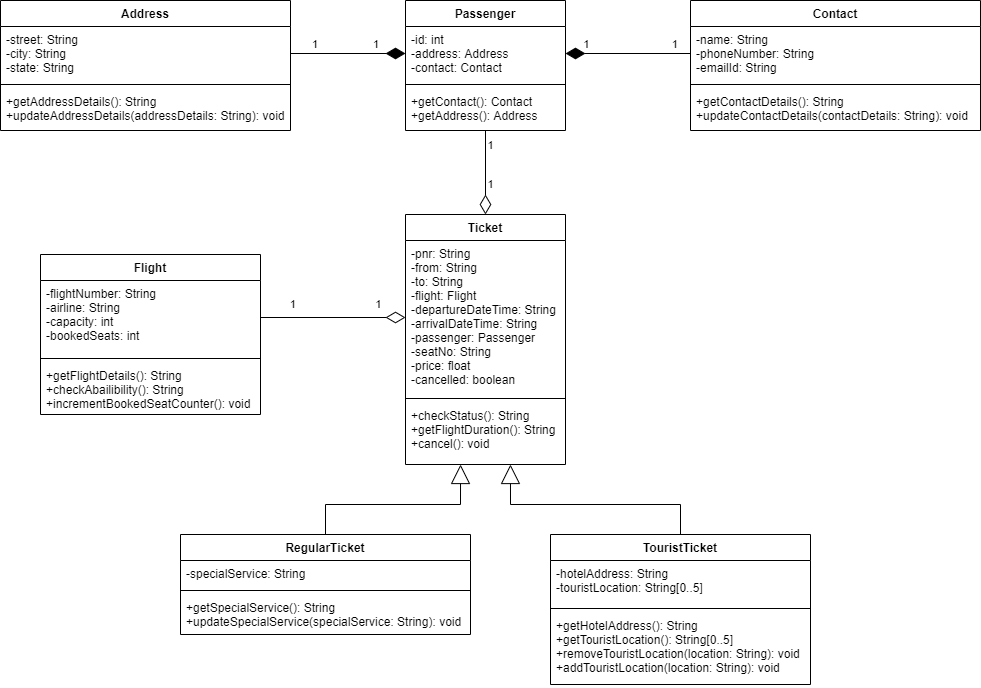

The diagram above was exported from draw.io. Its source (the exported page's mxGraphModel, read from the mxfile embedded in the PNG):
<mxGraphModel dx="1674" dy="490" grid="1" gridSize="10" guides="1" tooltips="1" connect="1" arrows="1" fold="1" page="1" pageScale="1" pageWidth="850" pageHeight="1100" math="0" shadow="0">
  <root>
    <mxCell id="0" />
    <mxCell id="1" parent="0" />
    <mxCell id="QEuGTQLFcwZ--dqGqzsZ-1" value="Address" style="swimlane;fontStyle=1;align=center;verticalAlign=top;childLayout=stackLayout;horizontal=1;startSize=26;horizontalStack=0;resizeParent=1;resizeParentMax=0;resizeLast=0;collapsible=1;marginBottom=0;" vertex="1" parent="1">
      <mxGeometry x="-60" y="46" width="290" height="130" as="geometry" />
    </mxCell>
    <mxCell id="QEuGTQLFcwZ--dqGqzsZ-2" value="-street: String&#10;-city: String&#10;-state: String" style="text;strokeColor=none;fillColor=none;align=left;verticalAlign=top;spacingLeft=4;spacingRight=4;overflow=hidden;rotatable=0;points=[[0,0.5],[1,0.5]];portConstraint=eastwest;" vertex="1" parent="QEuGTQLFcwZ--dqGqzsZ-1">
      <mxGeometry y="26" width="290" height="54" as="geometry" />
    </mxCell>
    <mxCell id="QEuGTQLFcwZ--dqGqzsZ-3" value="" style="line;strokeWidth=1;fillColor=none;align=left;verticalAlign=middle;spacingTop=-1;spacingLeft=3;spacingRight=3;rotatable=0;labelPosition=right;points=[];portConstraint=eastwest;" vertex="1" parent="QEuGTQLFcwZ--dqGqzsZ-1">
      <mxGeometry y="80" width="290" height="8" as="geometry" />
    </mxCell>
    <mxCell id="QEuGTQLFcwZ--dqGqzsZ-4" value="+getAddressDetails(): String&#10;+updateAddressDetails(addressDetails: String): void" style="text;strokeColor=none;fillColor=none;align=left;verticalAlign=top;spacingLeft=4;spacingRight=4;overflow=hidden;rotatable=0;points=[[0,0.5],[1,0.5]];portConstraint=eastwest;" vertex="1" parent="QEuGTQLFcwZ--dqGqzsZ-1">
      <mxGeometry y="88" width="290" height="42" as="geometry" />
    </mxCell>
    <mxCell id="QEuGTQLFcwZ--dqGqzsZ-5" value="Contact" style="swimlane;fontStyle=1;align=center;verticalAlign=top;childLayout=stackLayout;horizontal=1;startSize=26;horizontalStack=0;resizeParent=1;resizeParentMax=0;resizeLast=0;collapsible=1;marginBottom=0;" vertex="1" parent="1">
      <mxGeometry x="630" y="46" width="290" height="130" as="geometry" />
    </mxCell>
    <mxCell id="QEuGTQLFcwZ--dqGqzsZ-6" value="-name: String&#10;-phoneNumber: String&#10;-emailId: String" style="text;strokeColor=none;fillColor=none;align=left;verticalAlign=top;spacingLeft=4;spacingRight=4;overflow=hidden;rotatable=0;points=[[0,0.5],[1,0.5]];portConstraint=eastwest;" vertex="1" parent="QEuGTQLFcwZ--dqGqzsZ-5">
      <mxGeometry y="26" width="290" height="54" as="geometry" />
    </mxCell>
    <mxCell id="QEuGTQLFcwZ--dqGqzsZ-7" value="" style="line;strokeWidth=1;fillColor=none;align=left;verticalAlign=middle;spacingTop=-1;spacingLeft=3;spacingRight=3;rotatable=0;labelPosition=right;points=[];portConstraint=eastwest;" vertex="1" parent="QEuGTQLFcwZ--dqGqzsZ-5">
      <mxGeometry y="80" width="290" height="8" as="geometry" />
    </mxCell>
    <mxCell id="QEuGTQLFcwZ--dqGqzsZ-8" value="+getContactDetails(): String&#10;+updateContactDetails(contactDetails: String): void" style="text;strokeColor=none;fillColor=none;align=left;verticalAlign=top;spacingLeft=4;spacingRight=4;overflow=hidden;rotatable=0;points=[[0,0.5],[1,0.5]];portConstraint=eastwest;" vertex="1" parent="QEuGTQLFcwZ--dqGqzsZ-5">
      <mxGeometry y="88" width="290" height="42" as="geometry" />
    </mxCell>
    <mxCell id="QEuGTQLFcwZ--dqGqzsZ-9" value="Ticket" style="swimlane;fontStyle=1;align=center;verticalAlign=top;childLayout=stackLayout;horizontal=1;startSize=26;horizontalStack=0;resizeParent=1;resizeParentMax=0;resizeLast=0;collapsible=1;marginBottom=0;" vertex="1" parent="1">
      <mxGeometry x="345" y="260" width="160" height="250" as="geometry" />
    </mxCell>
    <mxCell id="QEuGTQLFcwZ--dqGqzsZ-10" value="-pnr: String&#10;-from: String&#10;-to: String&#10;-flight: Flight&#10;-departureDateTime: String&#10;-arrivalDateTime: String&#10;-passenger: Passenger&#10;-seatNo: String&#10;-price: float&#10;-cancelled: boolean" style="text;strokeColor=none;fillColor=none;align=left;verticalAlign=top;spacingLeft=4;spacingRight=4;overflow=hidden;rotatable=0;points=[[0,0.5],[1,0.5]];portConstraint=eastwest;" vertex="1" parent="QEuGTQLFcwZ--dqGqzsZ-9">
      <mxGeometry y="26" width="160" height="154" as="geometry" />
    </mxCell>
    <mxCell id="QEuGTQLFcwZ--dqGqzsZ-11" value="" style="line;strokeWidth=1;fillColor=none;align=left;verticalAlign=middle;spacingTop=-1;spacingLeft=3;spacingRight=3;rotatable=0;labelPosition=right;points=[];portConstraint=eastwest;" vertex="1" parent="QEuGTQLFcwZ--dqGqzsZ-9">
      <mxGeometry y="180" width="160" height="8" as="geometry" />
    </mxCell>
    <mxCell id="QEuGTQLFcwZ--dqGqzsZ-12" value="+checkStatus(): String&#10;+getFlightDuration(): String&#10;+cancel(): void" style="text;strokeColor=none;fillColor=none;align=left;verticalAlign=top;spacingLeft=4;spacingRight=4;overflow=hidden;rotatable=0;points=[[0,0.5],[1,0.5]];portConstraint=eastwest;" vertex="1" parent="QEuGTQLFcwZ--dqGqzsZ-9">
      <mxGeometry y="188" width="160" height="62" as="geometry" />
    </mxCell>
    <mxCell id="QEuGTQLFcwZ--dqGqzsZ-13" value="Flight" style="swimlane;fontStyle=1;align=center;verticalAlign=top;childLayout=stackLayout;horizontal=1;startSize=26;horizontalStack=0;resizeParent=1;resizeParentMax=0;resizeLast=0;collapsible=1;marginBottom=0;" vertex="1" parent="1">
      <mxGeometry x="-20" y="300" width="220" height="160" as="geometry" />
    </mxCell>
    <mxCell id="QEuGTQLFcwZ--dqGqzsZ-14" value="-flightNumber: String&#10;-airline: String&#10;-capacity: int&#10;-bookedSeats: int" style="text;strokeColor=none;fillColor=none;align=left;verticalAlign=top;spacingLeft=4;spacingRight=4;overflow=hidden;rotatable=0;points=[[0,0.5],[1,0.5]];portConstraint=eastwest;" vertex="1" parent="QEuGTQLFcwZ--dqGqzsZ-13">
      <mxGeometry y="26" width="220" height="74" as="geometry" />
    </mxCell>
    <mxCell id="QEuGTQLFcwZ--dqGqzsZ-15" value="" style="line;strokeWidth=1;fillColor=none;align=left;verticalAlign=middle;spacingTop=-1;spacingLeft=3;spacingRight=3;rotatable=0;labelPosition=right;points=[];portConstraint=eastwest;" vertex="1" parent="QEuGTQLFcwZ--dqGqzsZ-13">
      <mxGeometry y="100" width="220" height="8" as="geometry" />
    </mxCell>
    <mxCell id="QEuGTQLFcwZ--dqGqzsZ-16" value="+getFlightDetails(): String&#10;+checkAbailibility(): String&#10;+incrementBookedSeatCounter(): void" style="text;strokeColor=none;fillColor=none;align=left;verticalAlign=top;spacingLeft=4;spacingRight=4;overflow=hidden;rotatable=0;points=[[0,0.5],[1,0.5]];portConstraint=eastwest;" vertex="1" parent="QEuGTQLFcwZ--dqGqzsZ-13">
      <mxGeometry y="108" width="220" height="52" as="geometry" />
    </mxCell>
    <mxCell id="QEuGTQLFcwZ--dqGqzsZ-35" style="edgeStyle=orthogonalEdgeStyle;rounded=0;orthogonalLoop=1;jettySize=auto;html=1;entryX=0.344;entryY=1;entryDx=0;entryDy=0;entryPerimeter=0;startArrow=none;startFill=0;endArrow=block;endFill=0;startSize=6;endSize=17;targetPerimeterSpacing=0;strokeWidth=1;" edge="1" parent="1" source="QEuGTQLFcwZ--dqGqzsZ-17" target="QEuGTQLFcwZ--dqGqzsZ-12">
      <mxGeometry relative="1" as="geometry" />
    </mxCell>
    <mxCell id="QEuGTQLFcwZ--dqGqzsZ-17" value="RegularTicket" style="swimlane;fontStyle=1;align=center;verticalAlign=top;childLayout=stackLayout;horizontal=1;startSize=26;horizontalStack=0;resizeParent=1;resizeParentMax=0;resizeLast=0;collapsible=1;marginBottom=0;" vertex="1" parent="1">
      <mxGeometry x="120" y="580" width="290" height="100" as="geometry" />
    </mxCell>
    <mxCell id="QEuGTQLFcwZ--dqGqzsZ-18" value="-specialService: String" style="text;strokeColor=none;fillColor=none;align=left;verticalAlign=top;spacingLeft=4;spacingRight=4;overflow=hidden;rotatable=0;points=[[0,0.5],[1,0.5]];portConstraint=eastwest;" vertex="1" parent="QEuGTQLFcwZ--dqGqzsZ-17">
      <mxGeometry y="26" width="290" height="26" as="geometry" />
    </mxCell>
    <mxCell id="QEuGTQLFcwZ--dqGqzsZ-19" value="" style="line;strokeWidth=1;fillColor=none;align=left;verticalAlign=middle;spacingTop=-1;spacingLeft=3;spacingRight=3;rotatable=0;labelPosition=right;points=[];portConstraint=eastwest;" vertex="1" parent="QEuGTQLFcwZ--dqGqzsZ-17">
      <mxGeometry y="52" width="290" height="8" as="geometry" />
    </mxCell>
    <mxCell id="QEuGTQLFcwZ--dqGqzsZ-20" value="+getSpecialService(): String&#10;+updateSpecialService(specialService: String): void" style="text;strokeColor=none;fillColor=none;align=left;verticalAlign=top;spacingLeft=4;spacingRight=4;overflow=hidden;rotatable=0;points=[[0,0.5],[1,0.5]];portConstraint=eastwest;" vertex="1" parent="QEuGTQLFcwZ--dqGqzsZ-17">
      <mxGeometry y="60" width="290" height="40" as="geometry" />
    </mxCell>
    <mxCell id="QEuGTQLFcwZ--dqGqzsZ-36" style="edgeStyle=orthogonalEdgeStyle;rounded=0;orthogonalLoop=1;jettySize=auto;html=1;entryX=0.656;entryY=1;entryDx=0;entryDy=0;entryPerimeter=0;startArrow=none;startFill=0;endArrow=block;endFill=0;startSize=6;endSize=17;targetPerimeterSpacing=0;strokeWidth=1;" edge="1" parent="1" source="QEuGTQLFcwZ--dqGqzsZ-21" target="QEuGTQLFcwZ--dqGqzsZ-12">
      <mxGeometry relative="1" as="geometry" />
    </mxCell>
    <mxCell id="QEuGTQLFcwZ--dqGqzsZ-21" value="TouristTicket" style="swimlane;fontStyle=1;align=center;verticalAlign=top;childLayout=stackLayout;horizontal=1;startSize=26;horizontalStack=0;resizeParent=1;resizeParentMax=0;resizeLast=0;collapsible=1;marginBottom=0;" vertex="1" parent="1">
      <mxGeometry x="490" y="580" width="260" height="150" as="geometry" />
    </mxCell>
    <mxCell id="QEuGTQLFcwZ--dqGqzsZ-22" value="-hotelAddress: String&#10;-touristLocation: String[0..5]" style="text;strokeColor=none;fillColor=none;align=left;verticalAlign=top;spacingLeft=4;spacingRight=4;overflow=hidden;rotatable=0;points=[[0,0.5],[1,0.5]];portConstraint=eastwest;" vertex="1" parent="QEuGTQLFcwZ--dqGqzsZ-21">
      <mxGeometry y="26" width="260" height="44" as="geometry" />
    </mxCell>
    <mxCell id="QEuGTQLFcwZ--dqGqzsZ-23" value="" style="line;strokeWidth=1;fillColor=none;align=left;verticalAlign=middle;spacingTop=-1;spacingLeft=3;spacingRight=3;rotatable=0;labelPosition=right;points=[];portConstraint=eastwest;" vertex="1" parent="QEuGTQLFcwZ--dqGqzsZ-21">
      <mxGeometry y="70" width="260" height="8" as="geometry" />
    </mxCell>
    <mxCell id="QEuGTQLFcwZ--dqGqzsZ-24" value="+getHotelAddress(): String&#10;+getTouristLocation(): String[0..5]&#10;+removeTouristLocation(location: String): void&#10;+addTouristLocation(location: String): void" style="text;strokeColor=none;fillColor=none;align=left;verticalAlign=top;spacingLeft=4;spacingRight=4;overflow=hidden;rotatable=0;points=[[0,0.5],[1,0.5]];portConstraint=eastwest;" vertex="1" parent="QEuGTQLFcwZ--dqGqzsZ-21">
      <mxGeometry y="78" width="260" height="72" as="geometry" />
    </mxCell>
    <mxCell id="QEuGTQLFcwZ--dqGqzsZ-31" value="1&lt;br&gt;&lt;br&gt;&lt;br&gt;1" style="edgeStyle=orthogonalEdgeStyle;rounded=0;orthogonalLoop=1;jettySize=auto;html=1;entryX=0.5;entryY=0;entryDx=0;entryDy=0;startArrow=none;startFill=0;endArrow=diamondThin;endFill=0;startSize=6;endSize=17;targetPerimeterSpacing=0;strokeWidth=1;" edge="1" parent="1" source="QEuGTQLFcwZ--dqGqzsZ-25" target="QEuGTQLFcwZ--dqGqzsZ-9">
      <mxGeometry x="-0.1905" y="5" relative="1" as="geometry">
        <mxPoint as="offset" />
      </mxGeometry>
    </mxCell>
    <mxCell id="QEuGTQLFcwZ--dqGqzsZ-25" value="Passenger" style="swimlane;fontStyle=1;align=center;verticalAlign=top;childLayout=stackLayout;horizontal=1;startSize=26;horizontalStack=0;resizeParent=1;resizeParentMax=0;resizeLast=0;collapsible=1;marginBottom=0;" vertex="1" parent="1">
      <mxGeometry x="345" y="46" width="160" height="130" as="geometry" />
    </mxCell>
    <mxCell id="QEuGTQLFcwZ--dqGqzsZ-26" value="-id: int&#10;-address: Address&#10;-contact: Contact" style="text;strokeColor=none;fillColor=none;align=left;verticalAlign=top;spacingLeft=4;spacingRight=4;overflow=hidden;rotatable=0;points=[[0,0.5],[1,0.5]];portConstraint=eastwest;" vertex="1" parent="QEuGTQLFcwZ--dqGqzsZ-25">
      <mxGeometry y="26" width="160" height="54" as="geometry" />
    </mxCell>
    <mxCell id="QEuGTQLFcwZ--dqGqzsZ-27" value="" style="line;strokeWidth=1;fillColor=none;align=left;verticalAlign=middle;spacingTop=-1;spacingLeft=3;spacingRight=3;rotatable=0;labelPosition=right;points=[];portConstraint=eastwest;" vertex="1" parent="QEuGTQLFcwZ--dqGqzsZ-25">
      <mxGeometry y="80" width="160" height="8" as="geometry" />
    </mxCell>
    <mxCell id="QEuGTQLFcwZ--dqGqzsZ-28" value="+getContact(): Contact&#10;+getAddress(): Address" style="text;strokeColor=none;fillColor=none;align=left;verticalAlign=top;spacingLeft=4;spacingRight=4;overflow=hidden;rotatable=0;points=[[0,0.5],[1,0.5]];portConstraint=eastwest;" vertex="1" parent="QEuGTQLFcwZ--dqGqzsZ-25">
      <mxGeometry y="88" width="160" height="42" as="geometry" />
    </mxCell>
    <mxCell id="QEuGTQLFcwZ--dqGqzsZ-29" value="1&amp;nbsp; &amp;nbsp; &amp;nbsp; &amp;nbsp; &amp;nbsp; &amp;nbsp; &amp;nbsp; &amp;nbsp; &amp;nbsp; &amp;nbsp; &amp;nbsp; &amp;nbsp; &amp;nbsp; &amp;nbsp;1" style="edgeStyle=orthogonalEdgeStyle;rounded=0;orthogonalLoop=1;jettySize=auto;html=1;exitX=0;exitY=0.5;exitDx=0;exitDy=0;entryX=1;entryY=0.5;entryDx=0;entryDy=0;endArrow=diamondThin;endFill=1;strokeWidth=1;endSize=17;" edge="1" parent="1" source="QEuGTQLFcwZ--dqGqzsZ-6" target="QEuGTQLFcwZ--dqGqzsZ-26">
      <mxGeometry x="-0.04" y="-9" relative="1" as="geometry">
        <mxPoint as="offset" />
      </mxGeometry>
    </mxCell>
    <mxCell id="QEuGTQLFcwZ--dqGqzsZ-30" value="1&amp;nbsp; &amp;nbsp; &amp;nbsp; &amp;nbsp; &amp;nbsp; &amp;nbsp; &amp;nbsp; &amp;nbsp; &amp;nbsp; 1" style="edgeStyle=orthogonalEdgeStyle;rounded=0;orthogonalLoop=1;jettySize=auto;html=1;exitX=0;exitY=0.5;exitDx=0;exitDy=0;entryX=1;entryY=0.5;entryDx=0;entryDy=0;endArrow=none;endFill=0;startArrow=diamondThin;startFill=1;strokeWidth=1;endSize=6;targetPerimeterSpacing=0;startSize=17;" edge="1" parent="1" source="QEuGTQLFcwZ--dqGqzsZ-26" target="QEuGTQLFcwZ--dqGqzsZ-2">
      <mxGeometry x="0.0476" y="-9" relative="1" as="geometry">
        <mxPoint as="offset" />
      </mxGeometry>
    </mxCell>
    <mxCell id="QEuGTQLFcwZ--dqGqzsZ-33" value="1&amp;nbsp; &amp;nbsp; &amp;nbsp; &amp;nbsp; &amp;nbsp; &amp;nbsp; &amp;nbsp; &amp;nbsp; &amp;nbsp; &amp;nbsp; &amp;nbsp; &amp;nbsp; &amp;nbsp; 1" style="edgeStyle=orthogonalEdgeStyle;rounded=0;orthogonalLoop=1;jettySize=auto;html=1;exitX=1;exitY=0.5;exitDx=0;exitDy=0;entryX=0;entryY=0.5;entryDx=0;entryDy=0;startArrow=none;startFill=0;endArrow=diamondThin;endFill=0;startSize=6;endSize=17;targetPerimeterSpacing=0;strokeWidth=1;" edge="1" parent="1" source="QEuGTQLFcwZ--dqGqzsZ-14" target="QEuGTQLFcwZ--dqGqzsZ-10">
      <mxGeometry x="0.0323" y="13" relative="1" as="geometry">
        <mxPoint as="offset" />
      </mxGeometry>
    </mxCell>
  </root>
</mxGraphModel>